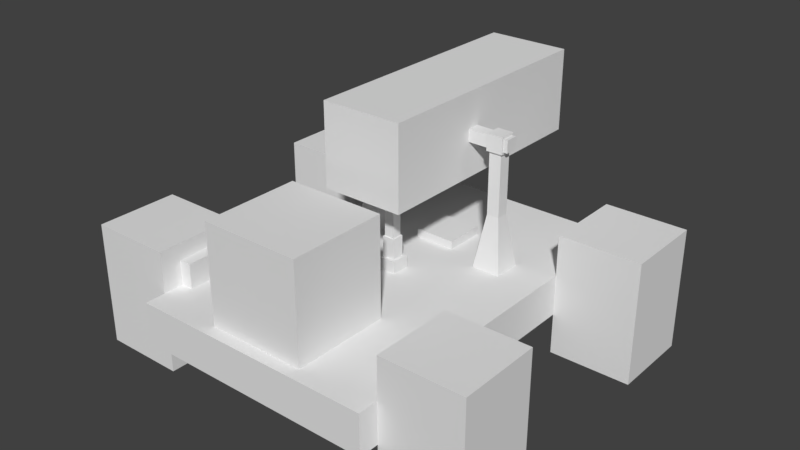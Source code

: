 # Source: samer_samer.blend  (saved by Blender 2.78.0; exported with 4.5.12 LTS)
import bpy
from mathutils import Matrix  # noqa: F401  (used for matrix-valued properties, if any)

bpy.ops.wm.read_factory_settings(use_empty=True)
scene = bpy.context.scene
scene.name = 'Scene'

# ---- collections
col_collection_1 = bpy.data.collections.new('Collection 1'); scene.collection.children.link(col_collection_1)

# ---- materials (node trees are filled in below, after node groups)
mat_character = bpy.data.materials.new('Character')
mat_character.alpha_threshold = 0.0
mat_character.use_transparent_shadow = False
mat_character.roughness = 0.5
mat_character.specular_intensity = 0.0
mat_character.line_color = (0.0, 0.0, 0.0, 1.0)
mat_material = bpy.data.materials.new('Material')
mat_material.alpha_threshold = 0.0
mat_material.use_transparent_shadow = False
mat_material.roughness = 0.5
mat_material.line_color = (0.0, 0.0, 0.0, 1.0)

# ---- material node trees

# ---- world
world_world = bpy.data.worlds.new('World'); scene.world = world_world
world_world.color = (0.05088, 0.05088, 0.05088)
world_world.use_sun_shadow = False
world_world.sun_shadow_jitter_overblur = 0.0
world_world.cycles.sampling_method = 'MANUAL'

# ---- meshes
me_cube_001 = bpy.data.meshes.new('Cube.001')
me_cube_001.from_pydata([(-0.3, -0.45, -0.4), (-0.3, -0.45, -0.3), (-0.3, 0.45, -0.4), (-0.3, 0.45, -0.3), (0.3, -0.45, -0.4), (0.3, -0.45, -0.3), (0.3, 0.45, -0.4), (0.3, 0.45, -0.3), (-0.5, -0.4, -0.5), (-0.5, -0.2, -0.5), (-0.5, -0.4, -0.2), (-0.5, -0.2, -0.2), (0.1, 0.5, 0.1), (-0.1, 0.5, 0.1), (-0.1, 0.5, -0.1), (0.1, 0.5, -0.1), (0.1, -0.1, 0.1), (-0.1, -0.1, 0.1), (-0.1, -0.1, -0.1), (0.1, -0.1, -0.1), (-0.3, -0.2, -0.5), (-0.3, -0.4, -0.5), (-0.3, -0.4, -0.2), (-0.3, -0.2, -0.2), (0.5, -0.2, -0.2), (0.5, -0.4, -0.2), (0.5, -0.2, -0.5), (0.5, -0.4, -0.5), (0.3, -0.2, -0.5), (0.3, -0.4, -0.5), (0.3, -0.4, -0.2), (0.3, -0.2, -0.2), (-0.2, 0.165, 0.015), (-0.2, 0.165, -0.015), (0.2, 0.165, 0.015), (0.2, 0.165, -0.015), (-0.2, 0.135, 0.015), (-0.2, 0.135, -0.015), (0.2, 0.135, 0.015), (0.2, 0.135, -0.015), (-0.12, -0.42, -0.3), (-0.12, -0.42, -0.06), (-0.12, -0.18, -0.3), (-0.12, -0.18, -0.06), (0.12, -0.42, -0.3), (0.12, -0.42, -0.06), (0.12, -0.18, -0.3), (0.12, -0.18, -0.06), (-0.19, 0.13, -0.02), (-0.19, 0.13, 0.02), (-0.19, 0.17, -0.02), (-0.19, 0.17, 0.02), (-0.15, 0.13, -0.02), (-0.15, 0.13, 0.02), (-0.15, 0.17, -0.02), (-0.15, 0.17, 0.02), (-0.155, 0.165, -0.02), (-0.185, 0.165, -0.02), (-0.155, 0.165, -0.17), (-0.185, 0.165, -0.17), (-0.155, 0.135, -0.02), (-0.185, 0.135, -0.02), (-0.155, 0.135, -0.17), (-0.185, 0.135, -0.17), (-0.1355, 0.1845, -0.3), (-0.2045, 0.1845, -0.3), (-0.1355, 0.1155, -0.3), (-0.2045, 0.1155, -0.3), (-0.5, 0.2, -0.5), (-0.5, 0.4, -0.5), (-0.5, 0.2, -0.2), (-0.5, 0.4, -0.2), (-0.3, 0.4, -0.5), (-0.3, 0.2, -0.5), (-0.3, 0.2, -0.2), (-0.3, 0.4, -0.2), (0.5, 0.4, -0.2), (0.5, 0.2, -0.2), (0.5, 0.4, -0.5), (0.5, 0.2, -0.5), (0.3, 0.4, -0.5), (0.3, 0.2, -0.5), (0.3, 0.2, -0.2), (0.3, 0.4, -0.2), (-0.05, 0.15, -0.3), (-0.05, 0.15, -0.28), (-0.05, 0.25, -0.3), (-0.05, 0.25, -0.28), (0.05, 0.15, -0.3), (0.05, 0.15, -0.28), (0.05, 0.25, -0.3), (0.05, 0.25, -0.28), (0.015, 0.015, -0.22), (-0.015, 0.015, -0.22), (0.015, 0.015, -0.27), (-0.015, 0.015, -0.27), (0.015, -0.015, -0.22), (-0.015, -0.015, -0.22), (0.015, -0.015, -0.27), (-0.015, -0.015, -0.27), (-0.0225, 0.0225, -0.3), (0.0225, 0.0225, -0.3), (-0.0225, 0.0225, -0.27), (0.0225, 0.0225, -0.27), (-0.012, -0.012, -0.265), (0.012, -0.012, -0.265), (-0.012, -0.012, -0.105), (0.012, -0.012, -0.105), (-0.012, 0.012, -0.265), (0.012, 0.012, -0.265), (-0.012, 0.012, -0.105), (0.012, 0.012, -0.105), (-0.3, 0.25, -0.3), (-0.3, 0.25, -0.24), (-0.3, 0.35, -0.3), (-0.3, 0.35, -0.24), (-0.27, 0.25, -0.3), (-0.27, 0.25, -0.24), (-0.27, 0.35, -0.3), (-0.27, 0.35, -0.24), (0.0225, -0.0225, -0.27), (-0.0225, -0.0225, -0.27), (0.0225, -0.0225, -0.3), (-0.0225, -0.0225, -0.3), (-0.0225, -0.0225, -0.1), (0.0225, -0.0225, -0.1), (-0.0225, -0.0225, -0.13), (0.0225, -0.0225, -0.13), (0.0225, 0.0225, -0.13), (-0.0225, 0.0225, -0.13), (0.0225, 0.0225, -0.1), (-0.0225, 0.0225, -0.1), (0.19, 0.13, -0.02), (0.19, 0.13, 0.02), (0.19, 0.17, -0.02), (0.19, 0.17, 0.02), (0.15, 0.13, -0.02), (0.15, 0.13, 0.02), (0.15, 0.17, -0.02), (0.15, 0.17, 0.02), (0.155, 0.165, -0.02), (0.185, 0.165, -0.02), (0.155, 0.165, -0.17), (0.185, 0.165, -0.17), (0.155, 0.135, -0.02), (0.185, 0.135, -0.02), (0.155, 0.135, -0.17), (0.185, 0.135, -0.17), (0.1355, 0.1845, -0.3), (0.2045, 0.1845, -0.3), (0.1355, 0.1155, -0.3), (0.2045, 0.1155, -0.3), (-0.3, -0.35, -0.3), (-0.3, -0.35, -0.24), (-0.3, -0.25, -0.3), (-0.3, -0.25, -0.24), (-0.27, -0.35, -0.3), (-0.27, -0.35, -0.24), (-0.27, -0.25, -0.3), (-0.27, -0.25, -0.24), (0.3, 0.25, -0.3), (0.3, 0.25, -0.24), (0.3, 0.35, -0.3), (0.3, 0.35, -0.24), (0.27, 0.25, -0.3), (0.27, 0.25, -0.24), (0.27, 0.35, -0.3), (0.27, 0.35, -0.24), (0.3, -0.35, -0.3), (0.3, -0.35, -0.24), (0.3, -0.25, -0.3), (0.3, -0.25, -0.24), (0.27, -0.35, -0.3), (0.27, -0.35, -0.24), (0.27, -0.25, -0.3), (0.27, -0.25, -0.24)], [], [(0, 1, 3, 2), (2, 3, 7, 6), (6, 7, 5, 4), (4, 5, 1, 0), (2, 6, 4, 0), (7, 3, 1, 5), (31, 28, 29, 30), (20, 21, 8, 9), (10, 11, 9, 8), (22, 10, 8, 21), (24, 26, 28, 31), (11, 23, 20, 9), (12, 15, 14, 13), (19, 16, 17, 18), (30, 29, 27, 25), (23, 22, 21, 20), (25, 27, 26, 24), (11, 10, 22, 23), (18, 14, 15, 19), (19, 15, 12, 16), (28, 26, 27, 29), (16, 12, 13, 17), (17, 13, 14, 18), (24, 31, 30, 25), (37, 36, 32, 33), (33, 32, 34, 35), (35, 34, 38, 39), (39, 38, 36, 37), (33, 35, 39, 37), (34, 32, 36, 38), (40, 41, 43, 42), (42, 43, 47, 46), (46, 47, 45, 44), (44, 45, 41, 40), (48, 49, 51, 50), (47, 43, 41, 45), (50, 51, 55, 54), (54, 55, 53, 52), (52, 53, 49, 48), (50, 54, 52, 48), (55, 51, 49, 53), (59, 58, 64, 65), (57, 56, 58, 59), (63, 59, 65, 67), (63, 62, 60, 61), (57, 59, 63, 61), (58, 56, 60, 62), (58, 62, 66, 64), (62, 63, 67, 66), (83, 80, 81, 82), (72, 73, 68, 69), (70, 71, 69, 68), (74, 70, 68, 73), (76, 78, 80, 83), (71, 75, 72, 69), (82, 81, 79, 77), (75, 74, 73, 72), (77, 79, 78, 76), (71, 70, 74, 75), (80, 78, 79, 81), (76, 83, 82, 77), (84, 85, 87, 86), (86, 87, 91, 90), (90, 91, 89, 88), (88, 89, 85, 84), (91, 87, 85, 89), (101, 103, 120, 122), (93, 92, 94, 95), (102, 100, 123, 121), (99, 98, 96, 97), (93, 95, 99, 97), (94, 92, 96, 98), (123, 122, 120, 121), (102, 103, 101, 100), (92, 93, 97, 96), (105, 107, 106, 104), (111, 109, 108, 110), (105, 109, 111, 107), (106, 110, 108, 104), (114, 115, 119, 118), (118, 119, 117, 116), (116, 117, 113, 112), (119, 115, 113, 117), (103, 102, 121, 120), (125, 127, 128, 130), (126, 124, 131, 129), (131, 130, 128, 129), (126, 127, 125, 124), (127, 126, 129, 128), (132, 134, 135, 133), (134, 138, 139, 135), (138, 136, 137, 139), (136, 132, 133, 137), (134, 132, 136, 138), (139, 137, 133, 135), (143, 149, 148, 142), (141, 143, 142, 140), (147, 151, 149, 143), (147, 145, 144, 146), (141, 145, 147, 143), (142, 146, 144, 140), (142, 148, 150, 146), (146, 150, 151, 147), (154, 155, 159, 158), (158, 159, 157, 156), (156, 157, 153, 152), (159, 155, 153, 157), (162, 166, 167, 163), (166, 164, 165, 167), (164, 160, 161, 165), (167, 165, 161, 163), (170, 174, 175, 171), (174, 172, 173, 175), (172, 168, 169, 173), (175, 173, 169, 171)])
_uv = me_cube_001.uv_layers.new(name='UVMap')
_uv.uv.foreach_set('vector', [0.05715, 0.986, 0.05715, 0.946, 0.4171, 0.946, 0.4171, 0.986, 0.4571, 0.946, 0.4171, 0.946, 0.4171, 0.706, 0.4571, 0.706, 0.4171, 0.6661, 0.4171, 0.706, 0.05715, 0.706, 0.05715, 0.6661, 0.01715, 0.706, 0.05715, 0.706, 0.05715, 0.946, 0.01715, 0.946, 0.4571, 0.946, 0.4571, 0.706, 0.8171, 0.706, 0.8171, 0.946, 0.4171, 0.706, 0.4171, 0.946, 0.05715, 0.946, 0.05715, 0.706, 0.1875, 0.2604, 0.1875, 0.1042, 0.25, 0.1042, 0.25, 0.2604, 0.25, 0.2581, 0.25, 0.3206, 0.1875, 0.3206, 0.1875, 0.2581, 0.05625, 0.2549, 0.1187, 0.2549, 0.1187, 0.0987, 0.05625, 0.0987, 0.2492, 0.2542, 0.3117, 0.2542, 0.3117, 0.09792, 0.2492, 0.09792, 0.125, 0.2604, 0.125, 0.1042, 0.1875, 0.1042, 0.1875, 0.2604, 0.125, 0.2604, 0.1875, 0.2604, 0.1875, 0.1042, 0.125, 0.1042, 0.8763, 0.2348, 0.9376, 0.2348, 0.9376, 0.2961, 0.8763, 0.2961, 0.7979, 0.2336, 0.8604, 0.2336, 0.8604, 0.2961, 0.7979, 0.2961, 0.2492, 0.2542, 0.2492, 0.09792, 0.3117, 0.09792, 0.3117, 0.2542, 0.1875, 0.2604, 0.25, 0.2604, 0.25, 0.1042, 0.1875, 0.1042, 0.05625, 0.2549, 0.05625, 0.0987, 0.1187, 0.0987, 0.1187, 0.2549, 0.1844, 0.2549, 0.1844, 0.3174, 0.1219, 0.3174, 0.1219, 0.2549, 0.7366, 0.2274, 0.7366, 0.008675, 0.7991, 0.008675, 0.7991, 0.2274, 0.8004, 0.2287, 0.8004, 0.009915, 0.8629, 0.009915, 0.8629, 0.2287, 0.25, 0.2581, 0.1875, 0.2581, 0.1875, 0.3206, 0.25, 0.3206, 0.8678, 0.2274, 0.8678, 0.008675, 0.9303, 0.008675, 0.9303, 0.2274, 0.934, 0.2274, 0.934, 0.008675, 0.9965, 0.008675, 0.9965, 0.2274, 0.1844, 0.2549, 0.1219, 0.2549, 0.1219, 0.3174, 0.1844, 0.3174, 0.05375, 0.5927, 0.05375, 0.5797, 0.0668, 0.5797, 0.0668, 0.5927, 0.07984, 0.5797, 0.0668, 0.5797, 0.0668, 0.4058, 0.07984, 0.4058, 0.0668, 0.3927, 0.0668, 0.4058, 0.05375, 0.4058, 0.05375, 0.3927, 0.04071, 0.4058, 0.05375, 0.4058, 0.05375, 0.5797, 0.04071, 0.5797, 0.07984, 0.5797, 0.07984, 0.4058, 0.09288, 0.4058, 0.09288, 0.5797, 0.0668, 0.4058, 0.0668, 0.5797, 0.05375, 0.5797, 0.05375, 0.4058, 0.8493, 0.5424, 0.8496, 0.6616, 0.7305, 0.6618, 0.7302, 0.5427, 0.9684, 0.5385, 0.9684, 0.6623, 0.8447, 0.6623, 0.8447, 0.5385, 0.7344, 0.4229, 0.7345, 0.545, 0.6115, 0.5441, 0.6123, 0.422, 0.9681, 0.4236, 0.9681, 0.5465, 0.8451, 0.5465, 0.8451, 0.4236, 0.1323, 0.4497, 0.1323, 0.4783, 0.1037, 0.4783, 0.1037, 0.4497, 0.7277, 0.4234, 0.8513, 0.4238, 0.8507, 0.5475, 0.7279, 0.5472, 0.07517, 0.4783, 0.1037, 0.4783, 0.1037, 0.5068, 0.07517, 0.5068, 0.1037, 0.5354, 0.1037, 0.5068, 0.1323, 0.5068, 0.1323, 0.5354, 0.1609, 0.5068, 0.1323, 0.5068, 0.1323, 0.4783, 0.1609, 0.4783, 0.07517, 0.4783, 0.07517, 0.5068, 0.04661, 0.5068, 0.04661, 0.4783, 0.1037, 0.5068, 0.1037, 0.4783, 0.1323, 0.4783, 0.1323, 0.5068, 0.4333, 0.1157, 0.412, 0.1258, 0.3539, 0.03889, 0.403, 0.01569, 0.4331, 0.256, 0.4095, 0.256, 0.4095, 0.138, 0.4331, 0.138, 0.4567, 0.1122, 0.4333, 0.1157, 0.403, 0.01569, 0.4567, 0.007733, 0.4567, 0.138, 0.4802, 0.138, 0.4802, 0.256, 0.4567, 0.256, 0.4331, 0.256, 0.4331, 0.138, 0.4567, 0.138, 0.4567, 0.256, 0.5038, 0.138, 0.5038, 0.256, 0.4802, 0.256, 0.4802, 0.138, 0.5013, 0.1258, 0.48, 0.1157, 0.5103, 0.01569, 0.5594, 0.03889, 0.48, 0.1157, 0.4567, 0.1122, 0.4567, 0.007733, 0.5103, 0.01569, 0.1875, 0.2604, 0.1875, 0.1042, 0.25, 0.1042, 0.25, 0.2604, 0.25, 0.2581, 0.25, 0.3206, 0.1875, 0.3206, 0.1875, 0.2581, 0.05625, 0.2549, 0.1187, 0.2549, 0.1187, 0.0987, 0.05625, 0.0987, 0.2492, 0.2542, 0.3117, 0.2542, 0.3117, 0.09792, 0.2492, 0.09792, 0.125, 0.2604, 0.125, 0.1042, 0.1875, 0.1042, 0.1875, 0.2604, 0.125, 0.2604, 0.1875, 0.2604, 0.1875, 0.1042, 0.125, 0.1042, 0.2492, 0.2542, 0.2492, 0.09792, 0.3117, 0.09792, 0.3117, 0.2542, 0.1875, 0.2604, 0.25, 0.2604, 0.25, 0.1042, 0.1875, 0.1042, 0.05625, 0.2549, 0.05625, 0.0987, 0.1187, 0.0987, 0.1187, 0.2549, 0.1844, 0.2549, 0.1844, 0.3174, 0.1219, 0.3174, 0.1219, 0.2549, 0.25, 0.2581, 0.1875, 0.2581, 0.1875, 0.3206, 0.25, 0.3206, 0.1844, 0.2549, 0.1219, 0.2549, 0.1219, 0.3174, 0.1844, 0.3174, 0.2376, 0.6173, 0.2376, 0.5888, 0.3804, 0.5888, 0.3804, 0.6173, 0.409, 0.5888, 0.3804, 0.5888, 0.3804, 0.4459, 0.409, 0.4459, 0.3804, 0.4174, 0.3804, 0.4459, 0.2376, 0.4459, 0.2376, 0.4174, 0.209, 0.4459, 0.2376, 0.4459, 0.2376, 0.5888, 0.209, 0.5888, 0.3804, 0.4459, 0.3804, 0.5888, 0.2376, 0.5888, 0.2376, 0.4459, 0.6769, 0.2246, 0.6769, 0.2579, 0.6269, 0.2579, 0.6269, 0.2246, 0.655, 0.3654, 0.605, 0.3654, 0.605, 0.2821, 0.655, 0.2821, 0.5269, 0.2579, 0.5269, 0.2246, 0.5769, 0.2246, 0.5769, 0.2579, 0.505, 0.2821, 0.555, 0.2821, 0.555, 0.3654, 0.505, 0.3654, 0.455, 0.3654, 0.455, 0.2821, 0.505, 0.2821, 0.505, 0.3654, 0.605, 0.2821, 0.605, 0.3654, 0.555, 0.3654, 0.555, 0.2821, 0.5769, 0.2246, 0.6269, 0.2246, 0.6269, 0.2579, 0.5769, 0.2579, 0.7269, 0.2579, 0.6769, 0.2579, 0.6769, 0.2246, 0.7269, 0.2246, 0.605, 0.3654, 0.655, 0.3654, 0.655, 0.4154, 0.605, 0.4154, 0.5138, 0.3845, 0.5138, 0.6145, 0.4793, 0.6145, 0.4793, 0.3845, 0.5483, 0.6145, 0.5483, 0.3845, 0.5828, 0.3845, 0.5828, 0.6145, 0.5138, 0.3845, 0.5483, 0.3845, 0.5483, 0.6145, 0.5138, 0.6145, 0.4793, 0.6145, 0.4448, 0.6145, 0.4448, 0.3845, 0.4793, 0.3845, 0.5956, 0.01929, 0.663, 0.01929, 0.663, 0.05302, 0.5956, 0.05302, 0.5956, 0.05302, 0.663, 0.05302, 0.663, 0.1655, 0.5956, 0.1655, 0.5956, 0.1655, 0.663, 0.1655, 0.663, 0.1992, 0.5956, 0.1992, 0.663, 0.05302, 0.6968, 0.05302, 0.6968, 0.1655, 0.663, 0.1655, 0.6769, 0.2579, 0.7269, 0.2579, 0.7269, 0.3079, 0.6769, 0.3079, 0.5468, 0.6803, 0.5467, 0.6418, 0.6046, 0.6417, 0.6046, 0.6803, 0.4889, 0.6418, 0.4889, 0.6804, 0.4311, 0.6805, 0.431, 0.6419, 0.6624, 0.6802, 0.6046, 0.6803, 0.6046, 0.6417, 0.6624, 0.6417, 0.4889, 0.6418, 0.5467, 0.6418, 0.5468, 0.6803, 0.4889, 0.6804, 0.6045, 0.5839, 0.6623, 0.5838, 0.6624, 0.6417, 0.6046, 0.6417, 0.1323, 0.5354, 0.1037, 0.5354, 0.1037, 0.5068, 0.1323, 0.5068, 0.07517, 0.5068, 0.07517, 0.4783, 0.1037, 0.4783, 0.1037, 0.5068, 0.1037, 0.4497, 0.1323, 0.4497, 0.1323, 0.4783, 0.1037, 0.4783, 0.1609, 0.4783, 0.1609, 0.5068, 0.1323, 0.5068, 0.1323, 0.4783, 0.07517, 0.5068, 0.04661, 0.5068, 0.04661, 0.4783, 0.07517, 0.4783, 0.1037, 0.4783, 0.1323, 0.4783, 0.1323, 0.5068, 0.1037, 0.5068, 0.48, 0.1147, 0.5103, 0.01473, 0.5594, 0.03793, 0.5013, 0.1248, 0.4802, 0.2568, 0.4802, 0.1389, 0.5038, 0.1389, 0.5038, 0.2568, 0.4567, 0.1113, 0.4567, 0.006772, 0.5103, 0.01473, 0.48, 0.1147, 0.4567, 0.1389, 0.4567, 0.2568, 0.4331, 0.2568, 0.4331, 0.1389, 0.4802, 0.2568, 0.4567, 0.2568, 0.4567, 0.1389, 0.4802, 0.1389, 0.4095, 0.1389, 0.4331, 0.1389, 0.4331, 0.2568, 0.4095, 0.2568, 0.412, 0.1248, 0.3539, 0.03793, 0.403, 0.01473, 0.4333, 0.1147, 0.4333, 0.1147, 0.403, 0.01473, 0.4567, 0.006772, 0.4567, 0.1113, 0.5955, 0.01929, 0.663, 0.01929, 0.663, 0.05302, 0.5955, 0.05302, 0.5955, 0.05302, 0.663, 0.05302, 0.663, 0.1655, 0.5955, 0.1655, 0.5955, 0.1655, 0.663, 0.1655, 0.663, 0.1992, 0.5955, 0.1992, 0.663, 0.05302, 0.6967, 0.05302, 0.6967, 0.1655, 0.663, 0.1655, 0.5955, 0.1992, 0.5955, 0.1655, 0.6629, 0.1655, 0.6629, 0.1992, 0.5955, 0.1655, 0.5955, 0.05302, 0.6629, 0.05302, 0.6629, 0.1655, 0.5955, 0.05302, 0.5955, 0.01929, 0.6629, 0.01929, 0.6629, 0.05302, 0.6629, 0.1655, 0.6629, 0.05302, 0.6967, 0.05302, 0.6967, 0.1655, 0.5955, 0.1992, 0.5955, 0.1655, 0.6629, 0.1655, 0.6629, 0.1992, 0.5955, 0.1655, 0.5955, 0.05302, 0.6629, 0.05302, 0.6629, 0.1655, 0.5955, 0.05302, 0.5955, 0.01929, 0.6629, 0.01929, 0.6629, 0.05302, 0.6629, 0.1655, 0.6629, 0.05302, 0.6967, 0.05302, 0.6967, 0.1655])
me_cube_001.materials.append(mat_character)
me_cube_001.use_remesh_preserve_volume = False
me_cube_001.use_remesh_preserve_attributes = False
me_cube_001.use_mirror_vertex_groups = False
me_cube_001.update()
me_cube = bpy.data.meshes.new('Cube')
me_cube.from_pydata([(1.0, 1.0, -1.0), (1.0, -1.0, -1.0), (-1.0, -1.0, -1.0), (-1.0, 1.0, -1.0), (1.0, 1.0, 1.0), (1.0, -1.0, 1.0), (-1.0, -1.0, 1.0), (-1.0, 1.0, 1.0)], [], [(0, 1, 2, 3), (4, 7, 6, 5), (0, 4, 5, 1), (1, 5, 6, 2), (2, 6, 7, 3), (4, 0, 3, 7)])
me_cube.materials.append(mat_material)
me_cube.use_remesh_preserve_volume = False
me_cube.use_remesh_preserve_attributes = False
me_cube.use_mirror_vertex_groups = False
me_cube.update()
arm_armature = bpy.data.armatures.new('Armature')  # bones are not reproduced

# ---- objects
ob_armature = bpy.data.objects.new('Armature', arm_armature)
ob_samer = bpy.data.objects.new('samer', me_cube_001)
ob_cube = bpy.data.objects.new('Cube', me_cube)

# ---- transforms, parenting, visibility, modifiers, constraints
ob_armature.location = (0.0, 0.0, 0.0)
ob_armature.rotation_euler = (0.0, 0.0, 6.283)
ob_armature.scale = (10.0, 10.0, 10.0)
ob_armature.lineart.crease_threshold = 0.0
ob_samer.parent = ob_armature
ob_samer.location = (0.0, 0.0, 0.0)
ob_samer.lineart.crease_threshold = 0.0
_vg = ob_samer.vertex_groups.new(name='master')
_vg.add([0, 1, 2, 3, 4, 5, 6, 7, 32, 33, 34, 35, 36, 37, 38, 39, 40, 41, 42, 43, 44, 45, 46, 47, 48, 49, 50, 51, 52, 53, 54, 55, 56, 57, 58, 59, 60, 61, 62, 63, 64, 65, 66, 67, 84, 85, 86, 87, 88, 89, 90, 91, 100, 101, 102, 103, 112, 113, 114, 115, 116, 117, 118, 119, 120, 121, 122, 123, 132, 133, 134, 135, 136, 137, 138, 139, 140, 141, 142, 143, 144, 145, 146, 147, 148, 149, 150, 151, 152, 153, 154, 155, 156, 157, 158, 159, 160, 161, 162, 163, 164, 165, 166, 167, 168, 169, 170, 171, 172, 173, 174, 175], 1.0, 'REPLACE')
_vg = ob_samer.vertex_groups.new(name='foot_fl')
_vg.add([68, 69, 70, 71, 72, 73, 74, 75], 1.0, 'REPLACE')
_vg = ob_samer.vertex_groups.new(name='foot_bl')
_vg.add([8, 9, 10, 11, 20, 21, 22, 23], 1.0, 'REPLACE')
_vg = ob_samer.vertex_groups.new(name='foot_fr')
_vg.add([76, 77, 78, 79, 80, 81, 82, 83], 1.0, 'REPLACE')
_vg = ob_samer.vertex_groups.new(name='foot_br')
_vg.add([24, 25, 26, 27, 28, 29, 30, 31], 1.0, 'REPLACE')
_vg = ob_samer.vertex_groups.new(name='hand')
_vg.add([12, 13, 14, 15, 16, 17, 18, 19, 124, 125, 126, 127, 128, 129, 130, 131], 1.0, 'REPLACE')
_vg = ob_samer.vertex_groups.new(name='hand_pusher_rod')
_vg.add([104, 105, 106, 107, 108, 109, 110, 111], 1.0, 'REPLACE')
_vg = ob_samer.vertex_groups.new(name='hand_pusher_base')
_vg.add([92, 93, 94, 95, 96, 97, 98, 99], 1.0, 'REPLACE')
_m = ob_samer.modifiers.new('Armature', 'ARMATURE')
_m.object = ob_armature
ob_cube.location = (0.0, 0.0, 0.0)
ob_cube.scale = (5.0, 5.0, 5.0)
ob_cube.lock_location = (True, True, True)
ob_cube.lock_rotation = (True, True, True)
ob_cube.lock_rotations_4d = False
ob_cube.lock_scale = (True, True, True)
ob_cube.empty_display_type = 'ARROWS'
ob_cube.hide_select = True
ob_cube.hide_render = True
ob_cube.display_type = 'WIRE'
ob_cube.lineart.crease_threshold = 0.0

# ---- collection membership
col_collection_1.objects.link(ob_armature)
col_collection_1.objects.link(ob_samer)
col_collection_1.objects.link(ob_cube)

# ---- scene / render settings (as saved in the file)
scene.frame_start = 0; scene.frame_end = 32; scene.frame_set(11)
scene.render.engine = 'BLENDER_EEVEE_NEXT'
scene.render.resolution_percentage = 50
scene.render.dither_intensity = 0.0
scene.cycles.use_denoising = False
scene.cycles.samples = 128
scene.cycles.sampling_pattern = 'TABULATED_SOBOL'
scene.cycles.light_sampling_threshold = 0.0
scene.cycles.use_adaptive_sampling = False
scene.cycles.use_light_tree = False
scene.cycles.blur_glossy = 0.0
scene.cycles.sample_clamp_indirect = 0.0
scene.view_settings.view_transform = 'Standard'
bpy.context.view_layer.update()

# ---- added for rendering (the .blend has no active camera and no usable light): camera, sun
cam_auto = bpy.data.cameras.new('AutoCamera')
cam_auto.lens = 50.0
cam_auto.sensor_width = 36.0
cam_auto.clip_end = 1000.0
ob_auto_camera = bpy.data.objects.new('AutoCamera', cam_auto)
scene.collection.objects.link(ob_auto_camera)
ob_auto_camera.location = (13.95, -16.49, 9.11557)
ob_auto_camera.rotation_euler = (1.09748, -7.21219e-08, 0.694738)
scene.camera = ob_auto_camera
light_auto_sun = bpy.data.lights.new('AutoSun', 'SUN')
light_auto_sun.energy = 3.0
light_auto_sun.angle = 0.0523599
ob_auto_sun = bpy.data.objects.new('AutoSun', light_auto_sun)
scene.collection.objects.link(ob_auto_sun)
ob_auto_sun.rotation_euler = (0.872665, 0.174533, 0.523599)
bpy.context.view_layer.update()
